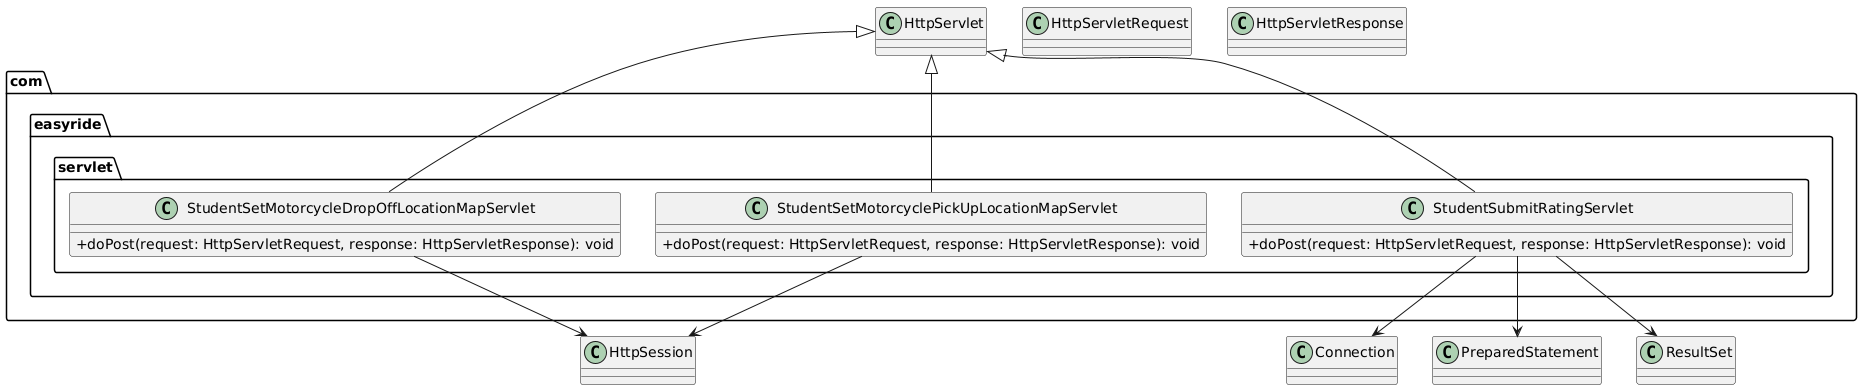

The diagram above was rendered by PlantUML. Its source (embedded in the PNG):
@startuml
skinparam classAttributeIconSize 0

package com.easyride.servlet {

    class StudentSetMotorcycleDropOffLocationMapServlet {
        +doPost(request: HttpServletRequest, response: HttpServletResponse): void
    }

    class StudentSetMotorcyclePickUpLocationMapServlet {
        +doPost(request: HttpServletRequest, response: HttpServletResponse): void
    }

    class StudentSubmitRatingServlet {
        +doPost(request: HttpServletRequest, response: HttpServletResponse): void
    }
}

class HttpServlet
class HttpServletRequest
class HttpServletResponse
class HttpSession
class Connection
class PreparedStatement
class ResultSet

HttpServlet <|-- StudentSetMotorcycleDropOffLocationMapServlet
HttpServlet <|-- StudentSetMotorcyclePickUpLocationMapServlet
HttpServlet <|-- StudentSubmitRatingServlet

StudentSetMotorcycleDropOffLocationMapServlet --> HttpSession
StudentSetMotorcyclePickUpLocationMapServlet --> HttpSession
StudentSubmitRatingServlet --> Connection
StudentSubmitRatingServlet --> PreparedStatement
StudentSubmitRatingServlet --> ResultSet
@enduml